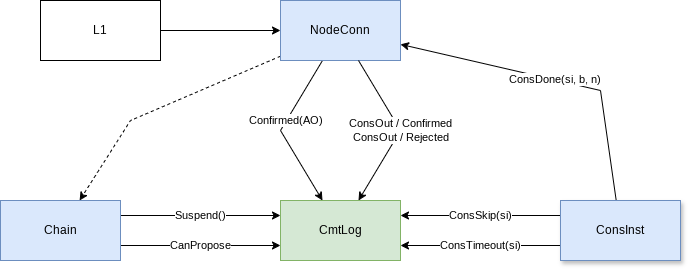

The diagram above was exported from draw.io. Its source (the exported page's mxGraphModel, read from the mxfile embedded in the PNG):
<mxGraphModel dx="989" dy="579" grid="1" gridSize="10" guides="1" tooltips="1" connect="1" arrows="1" fold="1" page="1" pageScale="1" pageWidth="850" pageHeight="1100" math="0" shadow="0">
  <root>
    <mxCell id="0" />
    <mxCell id="1" parent="0" />
    <mxCell id="WWr17DbXUApwnIMX_Nig-6" style="rounded=0;orthogonalLoop=1;jettySize=auto;html=1;" edge="1" parent="1" source="BMpZhagDLczxwb0fcwIL-1" target="WWr17DbXUApwnIMX_Nig-2">
      <mxGeometry relative="1" as="geometry">
        <Array as="points">
          <mxPoint x="320" y="250" />
        </Array>
      </mxGeometry>
    </mxCell>
    <mxCell id="WWr17DbXUApwnIMX_Nig-8" value="Confirmed(AO)" style="edgeLabel;html=1;align=center;verticalAlign=middle;resizable=0;points=[];" vertex="1" connectable="0" parent="WWr17DbXUApwnIMX_Nig-6">
      <mxGeometry x="-0.14" y="-1" relative="1" as="geometry">
        <mxPoint as="offset" />
      </mxGeometry>
    </mxCell>
    <mxCell id="WWr17DbXUApwnIMX_Nig-16" style="rounded=0;orthogonalLoop=1;jettySize=auto;html=1;dashed=1;" edge="1" parent="1" source="BMpZhagDLczxwb0fcwIL-1" target="WWr17DbXUApwnIMX_Nig-3">
      <mxGeometry relative="1" as="geometry">
        <Array as="points">
          <mxPoint x="170" y="240" />
        </Array>
      </mxGeometry>
    </mxCell>
    <mxCell id="BMpZhagDLczxwb0fcwIL-1" value="NodeConn" style="rounded=0;whiteSpace=wrap;html=1;fillColor=#dae8fc;strokeColor=#6c8ebf;" parent="1" vertex="1">
      <mxGeometry x="320" y="120" width="120" height="60" as="geometry" />
    </mxCell>
    <mxCell id="WWr17DbXUApwnIMX_Nig-5" style="edgeStyle=orthogonalEdgeStyle;rounded=0;orthogonalLoop=1;jettySize=auto;html=1;" edge="1" parent="1" source="WWr17DbXUApwnIMX_Nig-1" target="BMpZhagDLczxwb0fcwIL-1">
      <mxGeometry relative="1" as="geometry" />
    </mxCell>
    <mxCell id="WWr17DbXUApwnIMX_Nig-1" value="L1" style="rounded=0;whiteSpace=wrap;html=1;" vertex="1" parent="1">
      <mxGeometry x="80" y="120" width="120" height="60" as="geometry" />
    </mxCell>
    <mxCell id="WWr17DbXUApwnIMX_Nig-2" value="CmtLog" style="rounded=0;whiteSpace=wrap;html=1;fillColor=#d5e8d4;strokeColor=#82b366;" vertex="1" parent="1">
      <mxGeometry x="320" y="320" width="120" height="60" as="geometry" />
    </mxCell>
    <mxCell id="WWr17DbXUApwnIMX_Nig-9" value="Suspend()" style="rounded=0;orthogonalLoop=1;jettySize=auto;html=1;exitX=1;exitY=0.25;exitDx=0;exitDy=0;entryX=0;entryY=0.25;entryDx=0;entryDy=0;" edge="1" parent="1" source="WWr17DbXUApwnIMX_Nig-3" target="WWr17DbXUApwnIMX_Nig-2">
      <mxGeometry relative="1" as="geometry">
        <mxPoint x="200" y="330" as="sourcePoint" />
        <mxPoint x="320" y="330" as="targetPoint" />
      </mxGeometry>
    </mxCell>
    <mxCell id="WWr17DbXUApwnIMX_Nig-13" value="ConsOut /&amp;nbsp;&lt;span style=&quot;background-color: light-dark(#ffffff, var(--ge-dark-color, #121212)); color: light-dark(rgb(0, 0, 0), rgb(255, 255, 255));&quot;&gt;Confirmed&lt;/span&gt;&lt;div&gt;ConsOut / Rejected&lt;span style=&quot;background-color: light-dark(#ffffff, var(--ge-dark-color, #121212)); color: light-dark(rgb(0, 0, 0), rgb(255, 255, 255));&quot;&gt;&lt;br&gt;&lt;/span&gt;&lt;/div&gt;" style="rounded=0;orthogonalLoop=1;jettySize=auto;html=1;" edge="1" parent="1" source="BMpZhagDLczxwb0fcwIL-1" target="WWr17DbXUApwnIMX_Nig-2">
      <mxGeometry relative="1" as="geometry">
        <mxPoint x="380" y="380" as="targetPoint" />
        <Array as="points">
          <mxPoint x="440" y="250" />
        </Array>
      </mxGeometry>
    </mxCell>
    <mxCell id="WWr17DbXUApwnIMX_Nig-17" value="CanPropose" style="rounded=0;orthogonalLoop=1;jettySize=auto;html=1;exitX=1;exitY=0.75;exitDx=0;exitDy=0;entryX=0;entryY=0.75;entryDx=0;entryDy=0;" edge="1" parent="1" source="WWr17DbXUApwnIMX_Nig-3" target="WWr17DbXUApwnIMX_Nig-2">
      <mxGeometry relative="1" as="geometry">
        <mxPoint x="200" y="360" as="sourcePoint" />
        <mxPoint x="320" y="360" as="targetPoint" />
      </mxGeometry>
    </mxCell>
    <mxCell id="WWr17DbXUApwnIMX_Nig-3" value="Chain" style="rounded=0;whiteSpace=wrap;html=1;fillColor=#dae8fc;strokeColor=#6c8ebf;" vertex="1" parent="1">
      <mxGeometry x="40" y="320" width="120" height="60" as="geometry" />
    </mxCell>
    <mxCell id="WWr17DbXUApwnIMX_Nig-10" value="ConsDone(si, b, n)" style="rounded=0;orthogonalLoop=1;jettySize=auto;html=1;" edge="1" parent="1" source="WWr17DbXUApwnIMX_Nig-4" target="BMpZhagDLczxwb0fcwIL-1">
      <mxGeometry relative="1" as="geometry">
        <Array as="points">
          <mxPoint x="640" y="210" />
        </Array>
      </mxGeometry>
    </mxCell>
    <mxCell id="WWr17DbXUApwnIMX_Nig-11" value="ConsSkip(si)" style="rounded=0;orthogonalLoop=1;jettySize=auto;html=1;entryX=1;entryY=0.25;entryDx=0;entryDy=0;exitX=0;exitY=0.25;exitDx=0;exitDy=0;" edge="1" parent="1" source="WWr17DbXUApwnIMX_Nig-4" target="WWr17DbXUApwnIMX_Nig-2">
      <mxGeometry x="0.003" relative="1" as="geometry">
        <mxPoint x="639.9999999999998" y="330" as="sourcePoint" />
        <mxPoint x="440.0000000000002" y="330" as="targetPoint" />
        <mxPoint as="offset" />
      </mxGeometry>
    </mxCell>
    <mxCell id="WWr17DbXUApwnIMX_Nig-12" value="ConsTimeout(si)" style="rounded=0;orthogonalLoop=1;jettySize=auto;html=1;entryX=1;entryY=0.75;entryDx=0;entryDy=0;exitX=0;exitY=0.75;exitDx=0;exitDy=0;" edge="1" parent="1" source="WWr17DbXUApwnIMX_Nig-4" target="WWr17DbXUApwnIMX_Nig-2">
      <mxGeometry x="0.0023" relative="1" as="geometry">
        <mxPoint x="639.9999999999998" y="360" as="sourcePoint" />
        <mxPoint x="440.0000000000002" y="360" as="targetPoint" />
        <mxPoint as="offset" />
      </mxGeometry>
    </mxCell>
    <mxCell id="WWr17DbXUApwnIMX_Nig-4" value="ConsInst" style="rounded=0;whiteSpace=wrap;html=1;shadow=1;fillColor=#dae8fc;strokeColor=#6c8ebf;" vertex="1" parent="1">
      <mxGeometry x="600" y="320" width="120" height="60" as="geometry" />
    </mxCell>
  </root>
</mxGraphModel>